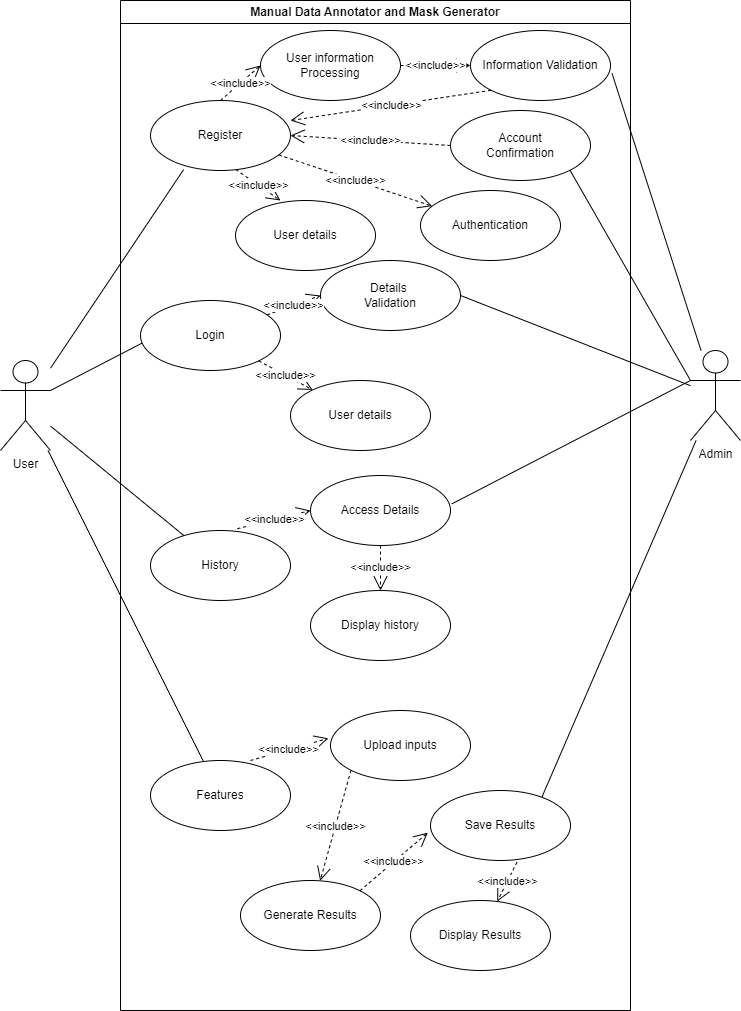

The diagram above was exported from draw.io. Its source (the exported page's mxGraphModel, read from the mxfile embedded in the PNG):
<mxGraphModel dx="1105" dy="607" grid="1" gridSize="10" guides="1" tooltips="1" connect="1" arrows="1" fold="1" page="1" pageScale="1" pageWidth="850" pageHeight="1100" background="#ffffff" math="0" shadow="0">
  <root>
    <mxCell id="0" />
    <mxCell id="1" parent="0" />
    <mxCell id="eiheL_lmrynSVjlwLdGl-5" value="Manual Data Annotator and Mask Generator" style="swimlane;whiteSpace=wrap;html=1;" vertex="1" parent="1">
      <mxGeometry x="170" y="40" width="510" height="1010" as="geometry" />
    </mxCell>
    <mxCell id="eiheL_lmrynSVjlwLdGl-6" value="Register" style="ellipse;whiteSpace=wrap;html=1;" vertex="1" parent="eiheL_lmrynSVjlwLdGl-5">
      <mxGeometry x="30" y="100" width="140" height="70" as="geometry" />
    </mxCell>
    <mxCell id="eiheL_lmrynSVjlwLdGl-8" value="Login" style="ellipse;whiteSpace=wrap;html=1;" vertex="1" parent="eiheL_lmrynSVjlwLdGl-5">
      <mxGeometry x="20" y="300" width="140" height="70" as="geometry" />
    </mxCell>
    <mxCell id="eiheL_lmrynSVjlwLdGl-10" value="History" style="ellipse;whiteSpace=wrap;html=1;" vertex="1" parent="eiheL_lmrynSVjlwLdGl-5">
      <mxGeometry x="30" y="530" width="140" height="70" as="geometry" />
    </mxCell>
    <mxCell id="eiheL_lmrynSVjlwLdGl-9" value="Features" style="ellipse;whiteSpace=wrap;html=1;" vertex="1" parent="eiheL_lmrynSVjlwLdGl-5">
      <mxGeometry x="30" y="760" width="140" height="70" as="geometry" />
    </mxCell>
    <mxCell id="eiheL_lmrynSVjlwLdGl-29" value="Access Details" style="ellipse;whiteSpace=wrap;html=1;" vertex="1" parent="eiheL_lmrynSVjlwLdGl-5">
      <mxGeometry x="190" y="475" width="140" height="70" as="geometry" />
    </mxCell>
    <mxCell id="eiheL_lmrynSVjlwLdGl-28" value="Details&amp;nbsp;&lt;br&gt;Validation" style="ellipse;whiteSpace=wrap;html=1;" vertex="1" parent="eiheL_lmrynSVjlwLdGl-5">
      <mxGeometry x="200" y="260" width="140" height="70" as="geometry" />
    </mxCell>
    <mxCell id="eiheL_lmrynSVjlwLdGl-27" value="Account &lt;br&gt;Confirmation" style="ellipse;whiteSpace=wrap;html=1;" vertex="1" parent="eiheL_lmrynSVjlwLdGl-5">
      <mxGeometry x="330" y="110" width="140" height="70" as="geometry" />
    </mxCell>
    <mxCell id="eiheL_lmrynSVjlwLdGl-26" value="Authentication" style="ellipse;whiteSpace=wrap;html=1;" vertex="1" parent="eiheL_lmrynSVjlwLdGl-5">
      <mxGeometry x="300" y="190" width="140" height="70" as="geometry" />
    </mxCell>
    <mxCell id="eiheL_lmrynSVjlwLdGl-25" value="User details" style="ellipse;whiteSpace=wrap;html=1;" vertex="1" parent="eiheL_lmrynSVjlwLdGl-5">
      <mxGeometry x="115" y="200" width="140" height="70" as="geometry" />
    </mxCell>
    <mxCell id="eiheL_lmrynSVjlwLdGl-24" value="Display history" style="ellipse;whiteSpace=wrap;html=1;" vertex="1" parent="eiheL_lmrynSVjlwLdGl-5">
      <mxGeometry x="190" y="590" width="140" height="70" as="geometry" />
    </mxCell>
    <mxCell id="eiheL_lmrynSVjlwLdGl-23" value="Upload inputs" style="ellipse;whiteSpace=wrap;html=1;" vertex="1" parent="eiheL_lmrynSVjlwLdGl-5">
      <mxGeometry x="210" y="710" width="140" height="70" as="geometry" />
    </mxCell>
    <mxCell id="eiheL_lmrynSVjlwLdGl-22" value="User information&lt;br&gt;Processing" style="ellipse;whiteSpace=wrap;html=1;" vertex="1" parent="eiheL_lmrynSVjlwLdGl-5">
      <mxGeometry x="140" y="30" width="140" height="70" as="geometry" />
    </mxCell>
    <mxCell id="eiheL_lmrynSVjlwLdGl-21" value="Information Validation" style="ellipse;whiteSpace=wrap;html=1;" vertex="1" parent="eiheL_lmrynSVjlwLdGl-5">
      <mxGeometry x="350" y="30" width="140" height="70" as="geometry" />
    </mxCell>
    <mxCell id="eiheL_lmrynSVjlwLdGl-32" value="User details" style="ellipse;whiteSpace=wrap;html=1;" vertex="1" parent="eiheL_lmrynSVjlwLdGl-5">
      <mxGeometry x="170" y="380" width="140" height="70" as="geometry" />
    </mxCell>
    <mxCell id="eiheL_lmrynSVjlwLdGl-34" value="Display Results" style="ellipse;whiteSpace=wrap;html=1;" vertex="1" parent="eiheL_lmrynSVjlwLdGl-5">
      <mxGeometry x="290" y="900" width="140" height="70" as="geometry" />
    </mxCell>
    <mxCell id="eiheL_lmrynSVjlwLdGl-33" value="Generate Results" style="ellipse;whiteSpace=wrap;html=1;" vertex="1" parent="eiheL_lmrynSVjlwLdGl-5">
      <mxGeometry x="120" y="880" width="140" height="70" as="geometry" />
    </mxCell>
    <mxCell id="eiheL_lmrynSVjlwLdGl-35" value="Save Results" style="ellipse;whiteSpace=wrap;html=1;" vertex="1" parent="eiheL_lmrynSVjlwLdGl-5">
      <mxGeometry x="310" y="790" width="140" height="70" as="geometry" />
    </mxCell>
    <mxCell id="eiheL_lmrynSVjlwLdGl-41" value="&amp;lt;&amp;lt;include&amp;gt;&amp;gt;" style="endArrow=open;endSize=12;dashed=1;html=1;rounded=0;exitX=0.5;exitY=0;exitDx=0;exitDy=0;entryX=0;entryY=0.5;entryDx=0;entryDy=0;" edge="1" parent="eiheL_lmrynSVjlwLdGl-5" source="eiheL_lmrynSVjlwLdGl-6" target="eiheL_lmrynSVjlwLdGl-22">
      <mxGeometry width="160" relative="1" as="geometry">
        <mxPoint x="150" y="200" as="sourcePoint" />
        <mxPoint x="310" y="200" as="targetPoint" />
      </mxGeometry>
    </mxCell>
    <mxCell id="eiheL_lmrynSVjlwLdGl-42" value="&amp;lt;&amp;lt;include&amp;gt;&amp;gt;" style="endArrow=open;endSize=12;dashed=1;html=1;rounded=0;exitX=1;exitY=0.5;exitDx=0;exitDy=0;entryX=0;entryY=0.5;entryDx=0;entryDy=0;" edge="1" parent="eiheL_lmrynSVjlwLdGl-5" source="eiheL_lmrynSVjlwLdGl-22" target="eiheL_lmrynSVjlwLdGl-21">
      <mxGeometry width="160" relative="1" as="geometry">
        <mxPoint x="110" y="110" as="sourcePoint" />
        <mxPoint x="160" y="75" as="targetPoint" />
      </mxGeometry>
    </mxCell>
    <mxCell id="eiheL_lmrynSVjlwLdGl-43" value="&amp;lt;&amp;lt;include&amp;gt;&amp;gt;" style="endArrow=open;endSize=12;dashed=1;html=1;rounded=0;exitX=0;exitY=1;exitDx=0;exitDy=0;entryX=1;entryY=0.286;entryDx=0;entryDy=0;entryPerimeter=0;" edge="1" parent="eiheL_lmrynSVjlwLdGl-5" source="eiheL_lmrynSVjlwLdGl-21" target="eiheL_lmrynSVjlwLdGl-6">
      <mxGeometry width="160" relative="1" as="geometry">
        <mxPoint x="120" y="120" as="sourcePoint" />
        <mxPoint x="170" y="85" as="targetPoint" />
      </mxGeometry>
    </mxCell>
    <mxCell id="eiheL_lmrynSVjlwLdGl-44" value="&amp;lt;&amp;lt;include&amp;gt;&amp;gt;" style="endArrow=open;endSize=12;dashed=1;html=1;rounded=0;exitX=0;exitY=0.5;exitDx=0;exitDy=0;entryX=1;entryY=0.5;entryDx=0;entryDy=0;" edge="1" parent="eiheL_lmrynSVjlwLdGl-5" source="eiheL_lmrynSVjlwLdGl-27" target="eiheL_lmrynSVjlwLdGl-6">
      <mxGeometry width="160" relative="1" as="geometry">
        <mxPoint x="130" y="130" as="sourcePoint" />
        <mxPoint x="180" y="95" as="targetPoint" />
      </mxGeometry>
    </mxCell>
    <mxCell id="eiheL_lmrynSVjlwLdGl-46" value="&amp;lt;&amp;lt;include&amp;gt;&amp;gt;" style="endArrow=open;endSize=12;dashed=1;html=1;rounded=0;" edge="1" parent="eiheL_lmrynSVjlwLdGl-5" source="eiheL_lmrynSVjlwLdGl-6" target="eiheL_lmrynSVjlwLdGl-26">
      <mxGeometry width="160" relative="1" as="geometry">
        <mxPoint x="150" y="150" as="sourcePoint" />
        <mxPoint x="200" y="115" as="targetPoint" />
      </mxGeometry>
    </mxCell>
    <mxCell id="eiheL_lmrynSVjlwLdGl-47" value="&amp;lt;&amp;lt;include&amp;gt;&amp;gt;" style="endArrow=open;endSize=12;dashed=1;html=1;rounded=0;exitX=0.609;exitY=0.986;exitDx=0;exitDy=0;entryX=0.321;entryY=0;entryDx=0;entryDy=0;exitPerimeter=0;entryPerimeter=0;" edge="1" parent="eiheL_lmrynSVjlwLdGl-5" source="eiheL_lmrynSVjlwLdGl-6" target="eiheL_lmrynSVjlwLdGl-25">
      <mxGeometry width="160" relative="1" as="geometry">
        <mxPoint x="173" y="196" as="sourcePoint" />
        <mxPoint x="149" y="160" as="targetPoint" />
      </mxGeometry>
    </mxCell>
    <mxCell id="eiheL_lmrynSVjlwLdGl-48" value="&amp;lt;&amp;lt;include&amp;gt;&amp;gt;" style="endArrow=open;endSize=12;dashed=1;html=1;rounded=0;" edge="1" parent="eiheL_lmrynSVjlwLdGl-5" source="eiheL_lmrynSVjlwLdGl-8" target="eiheL_lmrynSVjlwLdGl-32">
      <mxGeometry width="160" relative="1" as="geometry">
        <mxPoint x="183" y="206" as="sourcePoint" />
        <mxPoint x="159" y="170" as="targetPoint" />
      </mxGeometry>
    </mxCell>
    <mxCell id="eiheL_lmrynSVjlwLdGl-49" value="&amp;lt;&amp;lt;include&amp;gt;&amp;gt;" style="endArrow=open;endSize=12;dashed=1;html=1;rounded=0;entryX=0;entryY=0.5;entryDx=0;entryDy=0;" edge="1" parent="eiheL_lmrynSVjlwLdGl-5" source="eiheL_lmrynSVjlwLdGl-8" target="eiheL_lmrynSVjlwLdGl-28">
      <mxGeometry width="160" relative="1" as="geometry">
        <mxPoint x="193" y="216" as="sourcePoint" />
        <mxPoint x="169" y="180" as="targetPoint" />
      </mxGeometry>
    </mxCell>
    <mxCell id="eiheL_lmrynSVjlwLdGl-50" value="&amp;lt;&amp;lt;include&amp;gt;&amp;gt;" style="endArrow=open;endSize=12;dashed=1;html=1;rounded=0;exitX=0.62;exitY=-0.026;exitDx=0;exitDy=0;entryX=0;entryY=0.5;entryDx=0;entryDy=0;exitPerimeter=0;" edge="1" parent="eiheL_lmrynSVjlwLdGl-5" source="eiheL_lmrynSVjlwLdGl-10" target="eiheL_lmrynSVjlwLdGl-29">
      <mxGeometry width="160" relative="1" as="geometry">
        <mxPoint x="203" y="226" as="sourcePoint" />
        <mxPoint x="179" y="190" as="targetPoint" />
      </mxGeometry>
    </mxCell>
    <mxCell id="eiheL_lmrynSVjlwLdGl-51" value="&amp;lt;&amp;lt;include&amp;gt;&amp;gt;" style="endArrow=open;endSize=12;dashed=1;html=1;rounded=0;exitX=0.5;exitY=1;exitDx=0;exitDy=0;" edge="1" parent="eiheL_lmrynSVjlwLdGl-5" source="eiheL_lmrynSVjlwLdGl-29" target="eiheL_lmrynSVjlwLdGl-24">
      <mxGeometry width="160" relative="1" as="geometry">
        <mxPoint x="213" y="236" as="sourcePoint" />
        <mxPoint x="189" y="200" as="targetPoint" />
      </mxGeometry>
    </mxCell>
    <mxCell id="eiheL_lmrynSVjlwLdGl-52" value="&amp;lt;&amp;lt;include&amp;gt;&amp;gt;" style="endArrow=open;endSize=12;dashed=1;html=1;rounded=0;exitX=0.714;exitY=0;exitDx=0;exitDy=0;entryX=-0.015;entryY=0.398;entryDx=0;entryDy=0;exitPerimeter=0;entryPerimeter=0;" edge="1" parent="eiheL_lmrynSVjlwLdGl-5" source="eiheL_lmrynSVjlwLdGl-9" target="eiheL_lmrynSVjlwLdGl-23">
      <mxGeometry width="160" relative="1" as="geometry">
        <mxPoint x="223" y="246" as="sourcePoint" />
        <mxPoint x="199" y="210" as="targetPoint" />
      </mxGeometry>
    </mxCell>
    <mxCell id="eiheL_lmrynSVjlwLdGl-53" value="&amp;lt;&amp;lt;include&amp;gt;&amp;gt;" style="endArrow=open;endSize=12;dashed=1;html=1;rounded=0;exitX=0;exitY=1;exitDx=0;exitDy=0;" edge="1" parent="eiheL_lmrynSVjlwLdGl-5" source="eiheL_lmrynSVjlwLdGl-23" target="eiheL_lmrynSVjlwLdGl-33">
      <mxGeometry width="160" relative="1" as="geometry">
        <mxPoint x="140" y="770" as="sourcePoint" />
        <mxPoint x="218" y="748" as="targetPoint" />
      </mxGeometry>
    </mxCell>
    <mxCell id="eiheL_lmrynSVjlwLdGl-54" value="&amp;lt;&amp;lt;include&amp;gt;&amp;gt;" style="endArrow=open;endSize=12;dashed=1;html=1;rounded=0;exitX=1;exitY=0;exitDx=0;exitDy=0;entryX=-0.019;entryY=0.602;entryDx=0;entryDy=0;entryPerimeter=0;" edge="1" parent="eiheL_lmrynSVjlwLdGl-5" source="eiheL_lmrynSVjlwLdGl-33" target="eiheL_lmrynSVjlwLdGl-35">
      <mxGeometry width="160" relative="1" as="geometry">
        <mxPoint x="150" y="780" as="sourcePoint" />
        <mxPoint x="228" y="758" as="targetPoint" />
      </mxGeometry>
    </mxCell>
    <mxCell id="eiheL_lmrynSVjlwLdGl-55" value="&amp;lt;&amp;lt;include&amp;gt;&amp;gt;" style="endArrow=open;endSize=12;dashed=1;html=1;rounded=0;exitX=0.618;exitY=1.023;exitDx=0;exitDy=0;exitPerimeter=0;" edge="1" parent="eiheL_lmrynSVjlwLdGl-5" source="eiheL_lmrynSVjlwLdGl-35" target="eiheL_lmrynSVjlwLdGl-34">
      <mxGeometry width="160" relative="1" as="geometry">
        <mxPoint x="160" y="790" as="sourcePoint" />
        <mxPoint x="238" y="768" as="targetPoint" />
      </mxGeometry>
    </mxCell>
    <mxCell id="eiheL_lmrynSVjlwLdGl-11" value="User" style="shape=umlActor;verticalLabelPosition=bottom;verticalAlign=top;html=1;" vertex="1" parent="1">
      <mxGeometry x="50" y="400" width="50" height="90" as="geometry" />
    </mxCell>
    <mxCell id="eiheL_lmrynSVjlwLdGl-14" value="" style="endArrow=none;html=1;rounded=0;entryX=0.237;entryY=0.986;entryDx=0;entryDy=0;entryPerimeter=0;" edge="1" parent="1" source="eiheL_lmrynSVjlwLdGl-11" target="eiheL_lmrynSVjlwLdGl-6">
      <mxGeometry width="50" height="50" relative="1" as="geometry">
        <mxPoint x="400" y="450" as="sourcePoint" />
        <mxPoint x="450" y="400" as="targetPoint" />
      </mxGeometry>
    </mxCell>
    <mxCell id="eiheL_lmrynSVjlwLdGl-15" value="" style="endArrow=none;html=1;rounded=0;entryX=0.011;entryY=0.609;entryDx=0;entryDy=0;entryPerimeter=0;exitX=1;exitY=0.3333333333333333;exitDx=0;exitDy=0;exitPerimeter=0;" edge="1" parent="1" source="eiheL_lmrynSVjlwLdGl-11" target="eiheL_lmrynSVjlwLdGl-8">
      <mxGeometry width="50" height="50" relative="1" as="geometry">
        <mxPoint x="110" y="418" as="sourcePoint" />
        <mxPoint x="243" y="219" as="targetPoint" />
      </mxGeometry>
    </mxCell>
    <mxCell id="eiheL_lmrynSVjlwLdGl-16" value="" style="endArrow=none;html=1;rounded=0;" edge="1" parent="1" source="eiheL_lmrynSVjlwLdGl-11" target="eiheL_lmrynSVjlwLdGl-10">
      <mxGeometry width="50" height="50" relative="1" as="geometry">
        <mxPoint x="120" y="428" as="sourcePoint" />
        <mxPoint x="253" y="229" as="targetPoint" />
      </mxGeometry>
    </mxCell>
    <mxCell id="eiheL_lmrynSVjlwLdGl-17" value="" style="endArrow=none;html=1;rounded=0;" edge="1" parent="1" source="eiheL_lmrynSVjlwLdGl-11" target="eiheL_lmrynSVjlwLdGl-9">
      <mxGeometry width="50" height="50" relative="1" as="geometry">
        <mxPoint x="130" y="438" as="sourcePoint" />
        <mxPoint x="263" y="239" as="targetPoint" />
      </mxGeometry>
    </mxCell>
    <mxCell id="eiheL_lmrynSVjlwLdGl-18" value="Admin" style="shape=umlActor;verticalLabelPosition=bottom;verticalAlign=top;html=1;outlineConnect=0;" vertex="1" parent="1">
      <mxGeometry x="740" y="390" width="50" height="90" as="geometry" />
    </mxCell>
    <mxCell id="eiheL_lmrynSVjlwLdGl-36" value="" style="endArrow=none;html=1;rounded=0;entryX=1.011;entryY=0.614;entryDx=0;entryDy=0;entryPerimeter=0;" edge="1" parent="1" source="eiheL_lmrynSVjlwLdGl-18" target="eiheL_lmrynSVjlwLdGl-21">
      <mxGeometry width="50" height="50" relative="1" as="geometry">
        <mxPoint x="380" y="350" as="sourcePoint" />
        <mxPoint x="430" y="300" as="targetPoint" />
      </mxGeometry>
    </mxCell>
    <mxCell id="eiheL_lmrynSVjlwLdGl-37" value="" style="endArrow=none;html=1;rounded=0;exitX=0;exitY=0.3333333333333333;exitDx=0;exitDy=0;exitPerimeter=0;entryX=1;entryY=1;entryDx=0;entryDy=0;" edge="1" parent="1" source="eiheL_lmrynSVjlwLdGl-18" target="eiheL_lmrynSVjlwLdGl-27">
      <mxGeometry width="50" height="50" relative="1" as="geometry">
        <mxPoint x="380" y="350" as="sourcePoint" />
        <mxPoint x="430" y="300" as="targetPoint" />
      </mxGeometry>
    </mxCell>
    <mxCell id="eiheL_lmrynSVjlwLdGl-38" value="" style="endArrow=none;html=1;rounded=0;entryX=1;entryY=0.5;entryDx=0;entryDy=0;" edge="1" parent="1" source="eiheL_lmrynSVjlwLdGl-18" target="eiheL_lmrynSVjlwLdGl-28">
      <mxGeometry width="50" height="50" relative="1" as="geometry">
        <mxPoint x="380" y="350" as="sourcePoint" />
        <mxPoint x="430" y="300" as="targetPoint" />
      </mxGeometry>
    </mxCell>
    <mxCell id="eiheL_lmrynSVjlwLdGl-39" value="" style="endArrow=none;html=1;rounded=0;entryX=0;entryY=0.3333333333333333;entryDx=0;entryDy=0;entryPerimeter=0;exitX=1.009;exitY=0.406;exitDx=0;exitDy=0;exitPerimeter=0;" edge="1" parent="1" source="eiheL_lmrynSVjlwLdGl-29" target="eiheL_lmrynSVjlwLdGl-18">
      <mxGeometry width="50" height="50" relative="1" as="geometry">
        <mxPoint x="380" y="670" as="sourcePoint" />
        <mxPoint x="430" y="620" as="targetPoint" />
      </mxGeometry>
    </mxCell>
    <mxCell id="eiheL_lmrynSVjlwLdGl-40" value="" style="endArrow=none;html=1;rounded=0;exitX=0.797;exitY=0.089;exitDx=0;exitDy=0;exitPerimeter=0;" edge="1" parent="1" source="eiheL_lmrynSVjlwLdGl-35" target="eiheL_lmrynSVjlwLdGl-18">
      <mxGeometry width="50" height="50" relative="1" as="geometry">
        <mxPoint x="380" y="740" as="sourcePoint" />
        <mxPoint x="430" y="690" as="targetPoint" />
      </mxGeometry>
    </mxCell>
  </root>
</mxGraphModel>